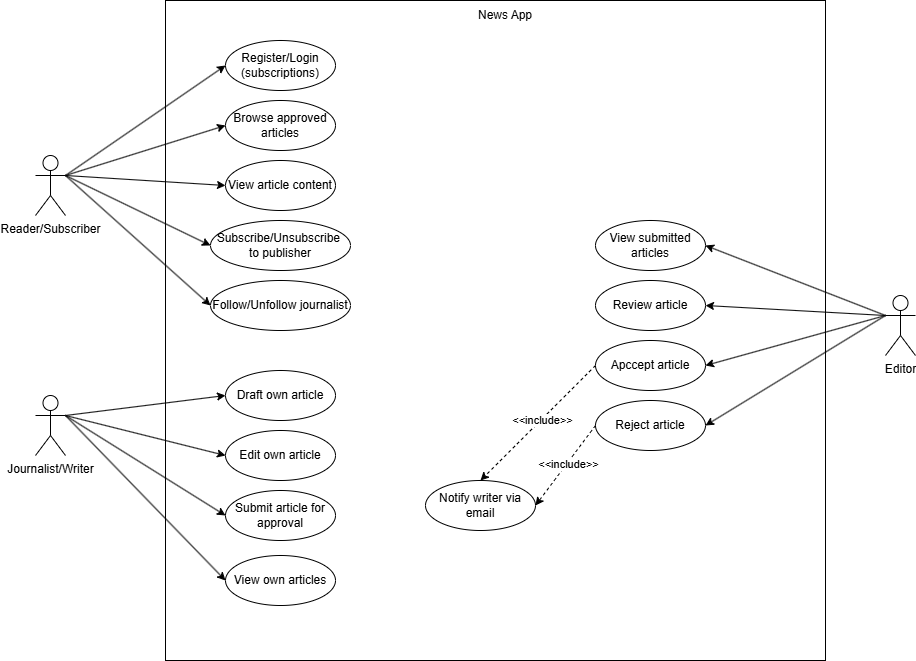

The diagram above was exported from draw.io. Its source (the exported page's mxGraphModel, read from the mxfile embedded in the PNG):
<mxGraphModel dx="1042" dy="626" grid="1" gridSize="10" guides="1" tooltips="1" connect="1" arrows="1" fold="1" page="1" pageScale="1" pageWidth="1169" pageHeight="826" background="none" math="0" shadow="0">
  <root>
    <mxCell id="0" />
    <mxCell id="1" parent="0" />
    <mxCell id="owYCWBjRzjCoGQWb9FaA-41" value="" style="whiteSpace=wrap;html=1;aspect=fixed;movable=0;resizable=0;rotatable=0;deletable=0;editable=0;locked=1;connectable=0;" parent="1" vertex="1">
      <mxGeometry x="240" y="90" width="660" height="660" as="geometry" />
    </mxCell>
    <mxCell id="owYCWBjRzjCoGQWb9FaA-42" value="News App" style="text;html=1;align=center;verticalAlign=middle;whiteSpace=wrap;rounded=0;" parent="1" vertex="1">
      <mxGeometry x="510" y="90" width="140" height="30" as="geometry" />
    </mxCell>
    <mxCell id="owYCWBjRzjCoGQWb9FaA-43" value="Reader/Subscriber" style="shape=umlActor;verticalLabelPosition=bottom;verticalAlign=top;html=1;outlineConnect=0;" parent="1" vertex="1">
      <mxGeometry x="110" y="245" width="30" height="60" as="geometry" />
    </mxCell>
    <mxCell id="owYCWBjRzjCoGQWb9FaA-45" value="Journalist/Writer" style="shape=umlActor;verticalLabelPosition=bottom;verticalAlign=top;html=1;outlineConnect=0;" parent="1" vertex="1">
      <mxGeometry x="110" y="485" width="30" height="60" as="geometry" />
    </mxCell>
    <mxCell id="owYCWBjRzjCoGQWb9FaA-47" value="Register/Login (subscriptions)" style="ellipse;whiteSpace=wrap;html=1;" parent="1" vertex="1">
      <mxGeometry x="300" y="130" width="110" height="50" as="geometry" />
    </mxCell>
    <mxCell id="owYCWBjRzjCoGQWb9FaA-48" value="Browse approved articles" style="ellipse;whiteSpace=wrap;html=1;" parent="1" vertex="1">
      <mxGeometry x="300" y="190" width="110" height="50" as="geometry" />
    </mxCell>
    <mxCell id="owYCWBjRzjCoGQWb9FaA-49" value="Subscribe/Unsubscribe&amp;nbsp; to publisher" style="ellipse;whiteSpace=wrap;html=1;" parent="1" vertex="1">
      <mxGeometry x="285" y="310" width="140" height="50" as="geometry" />
    </mxCell>
    <mxCell id="owYCWBjRzjCoGQWb9FaA-60" value="" style="endArrow=classic;html=1;rounded=0;entryX=0;entryY=0.5;entryDx=0;entryDy=0;exitX=1;exitY=0.3333333333333333;exitDx=0;exitDy=0;exitPerimeter=0;" parent="1" source="owYCWBjRzjCoGQWb9FaA-43" target="owYCWBjRzjCoGQWb9FaA-47" edge="1">
      <mxGeometry width="50" height="50" relative="1" as="geometry">
        <mxPoint x="190" y="190" as="sourcePoint" />
        <mxPoint x="240" y="140" as="targetPoint" />
      </mxGeometry>
    </mxCell>
    <mxCell id="owYCWBjRzjCoGQWb9FaA-61" value="" style="endArrow=classic;html=1;rounded=0;entryX=0;entryY=0.5;entryDx=0;entryDy=0;exitX=1;exitY=0.3333333333333333;exitDx=0;exitDy=0;exitPerimeter=0;" parent="1" source="owYCWBjRzjCoGQWb9FaA-43" target="owYCWBjRzjCoGQWb9FaA-48" edge="1">
      <mxGeometry width="50" height="50" relative="1" as="geometry">
        <mxPoint x="200" y="200" as="sourcePoint" />
        <mxPoint x="310" y="165" as="targetPoint" />
      </mxGeometry>
    </mxCell>
    <mxCell id="owYCWBjRzjCoGQWb9FaA-64" value="" style="endArrow=classic;html=1;rounded=0;exitX=1;exitY=0.3333333333333333;exitDx=0;exitDy=0;exitPerimeter=0;entryX=0;entryY=0.5;entryDx=0;entryDy=0;" parent="1" source="owYCWBjRzjCoGQWb9FaA-43" target="owYCWBjRzjCoGQWb9FaA-49" edge="1">
      <mxGeometry width="50" height="50" relative="1" as="geometry">
        <mxPoint x="190" y="405" as="sourcePoint" />
        <mxPoint x="300" y="355" as="targetPoint" />
      </mxGeometry>
    </mxCell>
    <mxCell id="owYCWBjRzjCoGQWb9FaA-67" value="Edit own article" style="ellipse;whiteSpace=wrap;html=1;" parent="1" vertex="1">
      <mxGeometry x="300" y="520" width="110" height="50" as="geometry" />
    </mxCell>
    <mxCell id="owYCWBjRzjCoGQWb9FaA-68" value="Draft own article" style="ellipse;whiteSpace=wrap;html=1;" parent="1" vertex="1">
      <mxGeometry x="300" y="460" width="110" height="50" as="geometry" />
    </mxCell>
    <mxCell id="owYCWBjRzjCoGQWb9FaA-69" value="Submit article for approval" style="ellipse;whiteSpace=wrap;html=1;" parent="1" vertex="1">
      <mxGeometry x="300" y="580" width="110" height="50" as="geometry" />
    </mxCell>
    <mxCell id="owYCWBjRzjCoGQWb9FaA-72" value="Editor" style="shape=umlActor;verticalLabelPosition=bottom;verticalAlign=top;html=1;" parent="1" vertex="1">
      <mxGeometry x="960" y="385" width="30" height="60" as="geometry" />
    </mxCell>
    <mxCell id="owYCWBjRzjCoGQWb9FaA-75" value="View submitted articles" style="ellipse;whiteSpace=wrap;html=1;" parent="1" vertex="1">
      <mxGeometry x="670" y="310" width="110" height="50" as="geometry" />
    </mxCell>
    <mxCell id="owYCWBjRzjCoGQWb9FaA-76" value="Review article" style="ellipse;whiteSpace=wrap;html=1;" parent="1" vertex="1">
      <mxGeometry x="670" y="370" width="110" height="50" as="geometry" />
    </mxCell>
    <mxCell id="owYCWBjRzjCoGQWb9FaA-77" value="Reject article" style="ellipse;whiteSpace=wrap;html=1;" parent="1" vertex="1">
      <mxGeometry x="670" y="490" width="110" height="50" as="geometry" />
    </mxCell>
    <mxCell id="owYCWBjRzjCoGQWb9FaA-78" value="Notify writer via email" style="ellipse;whiteSpace=wrap;html=1;" parent="1" vertex="1">
      <mxGeometry x="500" y="570" width="110" height="50" as="geometry" />
    </mxCell>
    <mxCell id="owYCWBjRzjCoGQWb9FaA-79" value="" style="endArrow=classic;html=1;rounded=0;dashed=1;exitX=0;exitY=0.5;exitDx=0;exitDy=0;entryX=0.5;entryY=0;entryDx=0;entryDy=0;" parent="1" source="owYCWBjRzjCoGQWb9FaA-88" target="owYCWBjRzjCoGQWb9FaA-78" edge="1">
      <mxGeometry width="50" height="50" relative="1" as="geometry">
        <mxPoint x="585" y="430" as="sourcePoint" />
        <mxPoint x="410" y="340" as="targetPoint" />
      </mxGeometry>
    </mxCell>
    <mxCell id="owYCWBjRzjCoGQWb9FaA-86" value="&amp;lt;&amp;lt;include&amp;gt;&amp;gt;" style="edgeLabel;html=1;align=center;verticalAlign=middle;resizable=0;points=[];" parent="owYCWBjRzjCoGQWb9FaA-79" vertex="1" connectable="0">
      <mxGeometry x="-0.064" y="1" relative="1" as="geometry">
        <mxPoint as="offset" />
      </mxGeometry>
    </mxCell>
    <mxCell id="owYCWBjRzjCoGQWb9FaA-80" value="" style="endArrow=classic;html=1;rounded=0;exitX=0;exitY=0.3333333333333333;exitDx=0;exitDy=0;exitPerimeter=0;entryX=1;entryY=0.5;entryDx=0;entryDy=0;" parent="1" source="owYCWBjRzjCoGQWb9FaA-72" target="owYCWBjRzjCoGQWb9FaA-75" edge="1">
      <mxGeometry width="50" height="50" relative="1" as="geometry">
        <mxPoint x="500" y="440" as="sourcePoint" />
        <mxPoint x="550" y="390" as="targetPoint" />
      </mxGeometry>
    </mxCell>
    <mxCell id="owYCWBjRzjCoGQWb9FaA-81" value="" style="endArrow=classic;html=1;rounded=0;exitX=0;exitY=0.3333333333333333;exitDx=0;exitDy=0;exitPerimeter=0;entryX=1;entryY=0.5;entryDx=0;entryDy=0;" parent="1" source="owYCWBjRzjCoGQWb9FaA-72" target="owYCWBjRzjCoGQWb9FaA-76" edge="1">
      <mxGeometry width="50" height="50" relative="1" as="geometry">
        <mxPoint x="970" y="415" as="sourcePoint" />
        <mxPoint x="790" y="345" as="targetPoint" />
      </mxGeometry>
    </mxCell>
    <mxCell id="owYCWBjRzjCoGQWb9FaA-82" value="" style="endArrow=classic;html=1;rounded=0;entryX=1;entryY=0.5;entryDx=0;entryDy=0;exitX=0;exitY=0.3333333333333333;exitDx=0;exitDy=0;exitPerimeter=0;" parent="1" source="owYCWBjRzjCoGQWb9FaA-72" target="owYCWBjRzjCoGQWb9FaA-77" edge="1">
      <mxGeometry width="50" height="50" relative="1" as="geometry">
        <mxPoint x="950" y="410" as="sourcePoint" />
        <mxPoint x="790" y="405" as="targetPoint" />
      </mxGeometry>
    </mxCell>
    <mxCell id="owYCWBjRzjCoGQWb9FaA-83" value="" style="endArrow=classic;html=1;rounded=0;exitX=1;exitY=0.3333333333333333;exitDx=0;exitDy=0;exitPerimeter=0;entryX=0;entryY=0.5;entryDx=0;entryDy=0;" parent="1" source="owYCWBjRzjCoGQWb9FaA-45" target="owYCWBjRzjCoGQWb9FaA-68" edge="1">
      <mxGeometry width="50" height="50" relative="1" as="geometry">
        <mxPoint x="150" y="515" as="sourcePoint" />
        <mxPoint x="310" y="485" as="targetPoint" />
      </mxGeometry>
    </mxCell>
    <mxCell id="owYCWBjRzjCoGQWb9FaA-84" value="" style="endArrow=classic;html=1;rounded=0;entryX=0;entryY=0.5;entryDx=0;entryDy=0;" parent="1" target="owYCWBjRzjCoGQWb9FaA-67" edge="1">
      <mxGeometry width="50" height="50" relative="1" as="geometry">
        <mxPoint x="140" y="505" as="sourcePoint" />
        <mxPoint x="310" y="570" as="targetPoint" />
      </mxGeometry>
    </mxCell>
    <mxCell id="owYCWBjRzjCoGQWb9FaA-85" value="" style="endArrow=classic;html=1;rounded=0;entryX=0;entryY=0.5;entryDx=0;entryDy=0;" parent="1" target="owYCWBjRzjCoGQWb9FaA-69" edge="1">
      <mxGeometry width="50" height="50" relative="1" as="geometry">
        <mxPoint x="140" y="505" as="sourcePoint" />
        <mxPoint x="310" y="630" as="targetPoint" />
      </mxGeometry>
    </mxCell>
    <mxCell id="owYCWBjRzjCoGQWb9FaA-88" value="Apccept article" style="ellipse;whiteSpace=wrap;html=1;" parent="1" vertex="1">
      <mxGeometry x="670" y="430" width="110" height="50" as="geometry" />
    </mxCell>
    <mxCell id="owYCWBjRzjCoGQWb9FaA-89" value="" style="endArrow=classic;html=1;rounded=0;entryX=1;entryY=0.5;entryDx=0;entryDy=0;exitX=0;exitY=0.3333333333333333;exitDx=0;exitDy=0;exitPerimeter=0;" parent="1" source="owYCWBjRzjCoGQWb9FaA-72" target="owYCWBjRzjCoGQWb9FaA-88" edge="1">
      <mxGeometry width="50" height="50" relative="1" as="geometry">
        <mxPoint x="970" y="415" as="sourcePoint" />
        <mxPoint x="790" y="525" as="targetPoint" />
      </mxGeometry>
    </mxCell>
    <mxCell id="owYCWBjRzjCoGQWb9FaA-91" value="" style="endArrow=classic;html=1;rounded=0;dashed=1;exitX=0;exitY=0.5;exitDx=0;exitDy=0;entryX=1;entryY=0.5;entryDx=0;entryDy=0;" parent="1" source="owYCWBjRzjCoGQWb9FaA-77" target="owYCWBjRzjCoGQWb9FaA-78" edge="1">
      <mxGeometry width="50" height="50" relative="1" as="geometry">
        <mxPoint x="680" y="465" as="sourcePoint" />
        <mxPoint x="595" y="490" as="targetPoint" />
      </mxGeometry>
    </mxCell>
    <mxCell id="owYCWBjRzjCoGQWb9FaA-92" value="&amp;lt;&amp;lt;include&amp;gt;&amp;gt;" style="edgeLabel;html=1;align=center;verticalAlign=middle;resizable=0;points=[];" parent="owYCWBjRzjCoGQWb9FaA-91" vertex="1" connectable="0">
      <mxGeometry x="-0.064" y="1" relative="1" as="geometry">
        <mxPoint as="offset" />
      </mxGeometry>
    </mxCell>
    <mxCell id="owYCWBjRzjCoGQWb9FaA-94" value="View article content" style="ellipse;whiteSpace=wrap;html=1;" parent="1" vertex="1">
      <mxGeometry x="300" y="250" width="110" height="50" as="geometry" />
    </mxCell>
    <mxCell id="owYCWBjRzjCoGQWb9FaA-95" value="" style="endArrow=classic;html=1;rounded=0;entryX=0;entryY=0.5;entryDx=0;entryDy=0;exitX=1;exitY=0.3333333333333333;exitDx=0;exitDy=0;exitPerimeter=0;" parent="1" source="owYCWBjRzjCoGQWb9FaA-43" target="owYCWBjRzjCoGQWb9FaA-94" edge="1">
      <mxGeometry width="50" height="50" relative="1" as="geometry">
        <mxPoint x="190" y="190" as="sourcePoint" />
        <mxPoint x="310" y="225" as="targetPoint" />
      </mxGeometry>
    </mxCell>
    <mxCell id="owYCWBjRzjCoGQWb9FaA-96" value="Follow/Unfollow journalist" style="ellipse;whiteSpace=wrap;html=1;" parent="1" vertex="1">
      <mxGeometry x="285" y="370" width="140" height="50" as="geometry" />
    </mxCell>
    <mxCell id="owYCWBjRzjCoGQWb9FaA-97" value="" style="endArrow=classic;html=1;rounded=0;exitX=1;exitY=0.3333333333333333;exitDx=0;exitDy=0;exitPerimeter=0;entryX=0;entryY=0.5;entryDx=0;entryDy=0;" parent="1" source="owYCWBjRzjCoGQWb9FaA-43" target="owYCWBjRzjCoGQWb9FaA-96" edge="1">
      <mxGeometry width="50" height="50" relative="1" as="geometry">
        <mxPoint x="200" y="200" as="sourcePoint" />
        <mxPoint x="295" y="345" as="targetPoint" />
      </mxGeometry>
    </mxCell>
    <mxCell id="owYCWBjRzjCoGQWb9FaA-98" value="" style="endArrow=classic;html=1;rounded=0;entryX=0;entryY=0.5;entryDx=0;entryDy=0;exitX=1;exitY=0.3333333333333333;exitDx=0;exitDy=0;exitPerimeter=0;" parent="1" source="owYCWBjRzjCoGQWb9FaA-45" target="owYCWBjRzjCoGQWb9FaA-99" edge="1">
      <mxGeometry width="50" height="50" relative="1" as="geometry">
        <mxPoint x="140" y="570" as="sourcePoint" />
        <mxPoint x="310" y="695" as="targetPoint" />
      </mxGeometry>
    </mxCell>
    <mxCell id="owYCWBjRzjCoGQWb9FaA-99" value="View own articles" style="ellipse;whiteSpace=wrap;html=1;" parent="1" vertex="1">
      <mxGeometry x="300" y="645" width="110" height="50" as="geometry" />
    </mxCell>
  </root>
</mxGraphModel>